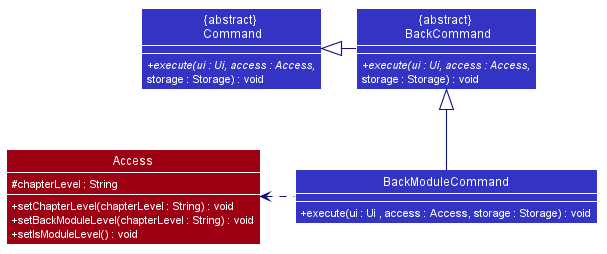

The diagram above was rendered by PlantUML. Its source (embedded in the PNG):
@startuml









skinparam BackgroundColor #FFFFFFF

skinparam Shadowing false

skinparam Class {
    FontColor #FFFFFF
    BorderThickness 1
    BorderColor #FFFFFF
    StereotypeFontColor #FFFFFF
    FontName Arial
}

skinparam Actor {
    BorderColor #000000
    Color #000000
    FontName Arial
}

skinparam Sequence {
    MessageAlign center
    BoxFontSize 15
    BoxPadding 0
    BoxFontColor #FFFFFF
    FontName Arial
}

skinparam Participant {
    FontColor #FFFFFFF
    Padding 20
}

skinparam MinClassWidth 50
skinparam ParticipantPadding 10
skinparam Shadowing false
skinparam DefaultTextAlignment center
skinparam packageStyle Rectangle
skinparam classAttributeIconSize 0
skinparam classAttributeFontColor white

hide footbox
hide members
hide circle
show member
skinparam arrowThickness 1.1

Class "{abstract} \n Command" as Command #3333C4 {
    + {abstract} execute(ui : Ui, access : Access,
    storage : Storage) : void
}

Class "{abstract} \n BackCommand" as BackCommand #3333C4 {
    + {abstract} execute(ui : Ui, access : Access,
    storage : Storage) : void
}

Class "BackModuleCommand" as BackModuleCommand #3333C4 {
    + execute(ui : Ui , access : Access, storage : Storage) : void
}

Class "Access" as Access #9D0012 {
    # chapterLevel : String
    + setChapterLevel(chapterLevel : String) : void
    + setBackModuleLevel(chapterLevel : String) : void
    + setIsModuleLevel() : void
}

BackCommand -left[#101086]-|> Command
BackModuleCommand -up[#101086]-|> BackCommand
BackModuleCommand .left[#101086].> Access

@enduml